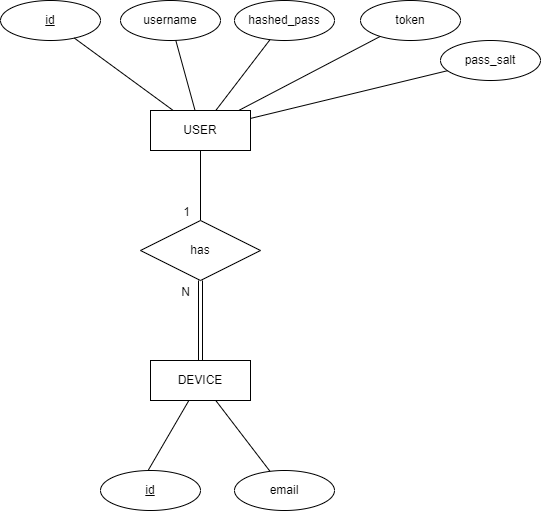

The diagram above was exported from draw.io. Its source (the exported page's mxGraphModel, read from the mxfile embedded in the PNG):
<mxGraphModel dx="1050" dy="621" grid="1" gridSize="10" guides="1" tooltips="1" connect="1" arrows="1" fold="1" page="1" pageScale="1" pageWidth="827" pageHeight="1169" math="0" shadow="0">
  <root>
    <mxCell id="0" />
    <mxCell id="1" parent="0" />
    <mxCell id="UeETvZMfSn2D6VsuQUf8-4" value="" style="endArrow=none;html=1;rounded=0;" parent="1" edge="1" target="7Dnz9T_1jgGXGvEqVInA-2">
      <mxGeometry relative="1" as="geometry">
        <mxPoint x="317.4707414201275" y="470.224508005545" as="sourcePoint" />
        <mxPoint x="344" y="400" as="targetPoint" />
      </mxGeometry>
    </mxCell>
    <mxCell id="UeETvZMfSn2D6VsuQUf8-6" value="" style="endArrow=none;html=1;rounded=0;" parent="1" source="UeETvZMfSn2D6VsuQUf8-8" edge="1" target="7Dnz9T_1jgGXGvEqVInA-2">
      <mxGeometry relative="1" as="geometry">
        <mxPoint x="417.1168674719845" y="309.32469879202336" as="sourcePoint" />
        <mxPoint x="388.18181818181824" y="400" as="targetPoint" />
      </mxGeometry>
    </mxCell>
    <mxCell id="UeETvZMfSn2D6VsuQUf8-8" value="email" style="ellipse;whiteSpace=wrap;html=1;align=center;" parent="1" vertex="1">
      <mxGeometry x="404" y="470" width="100" height="40" as="geometry" />
    </mxCell>
    <mxCell id="UeETvZMfSn2D6VsuQUf8-17" value="USER" style="whiteSpace=wrap;html=1;align=center;" parent="1" vertex="1">
      <mxGeometry x="320" y="110" width="100" height="40" as="geometry" />
    </mxCell>
    <mxCell id="UeETvZMfSn2D6VsuQUf8-18" value="id" style="ellipse;whiteSpace=wrap;html=1;align=center;fontStyle=4;" parent="1" vertex="1">
      <mxGeometry x="170" width="100" height="40" as="geometry" />
    </mxCell>
    <mxCell id="UeETvZMfSn2D6VsuQUf8-20" value="" style="endArrow=none;html=1;rounded=0;" parent="1" source="UeETvZMfSn2D6VsuQUf8-18" target="UeETvZMfSn2D6VsuQUf8-17" edge="1">
      <mxGeometry relative="1" as="geometry">
        <mxPoint x="236.75048338274019" y="48.84429380558265" as="sourcePoint" />
        <mxPoint x="284" y="100" as="targetPoint" />
      </mxGeometry>
    </mxCell>
    <mxCell id="UeETvZMfSn2D6VsuQUf8-28" value="username" style="ellipse;whiteSpace=wrap;html=1;align=center;" parent="1" vertex="1">
      <mxGeometry x="290" width="100" height="40" as="geometry" />
    </mxCell>
    <mxCell id="UeETvZMfSn2D6VsuQUf8-29" value="" style="endArrow=none;html=1;rounded=0;" parent="1" source="UeETvZMfSn2D6VsuQUf8-28" target="UeETvZMfSn2D6VsuQUf8-17" edge="1">
      <mxGeometry relative="1" as="geometry">
        <mxPoint x="253.90841331846877" y="47.56536488703807" as="sourcePoint" />
        <mxPoint x="352.72727272727275" y="120" as="targetPoint" />
      </mxGeometry>
    </mxCell>
    <mxCell id="UeETvZMfSn2D6VsuQUf8-30" value="" style="endArrow=none;html=1;rounded=0;" parent="1" source="UeETvZMfSn2D6VsuQUf8-31" target="UeETvZMfSn2D6VsuQUf8-17" edge="1">
      <mxGeometry relative="1" as="geometry">
        <mxPoint x="357.9084133184688" y="47.56536488703807" as="sourcePoint" />
        <mxPoint x="470.66666666666674" y="110" as="targetPoint" />
      </mxGeometry>
    </mxCell>
    <mxCell id="UeETvZMfSn2D6VsuQUf8-31" value="hashed_pass" style="ellipse;whiteSpace=wrap;html=1;align=center;fontSize=12;" parent="1" vertex="1">
      <mxGeometry x="404" width="100" height="40" as="geometry" />
    </mxCell>
    <mxCell id="UeETvZMfSn2D6VsuQUf8-35" value="token" style="ellipse;whiteSpace=wrap;html=1;align=center;" parent="1" vertex="1">
      <mxGeometry x="530" width="100" height="40" as="geometry" />
    </mxCell>
    <mxCell id="UeETvZMfSn2D6VsuQUf8-36" value="" style="endArrow=none;html=1;rounded=0;" parent="1" source="UeETvZMfSn2D6VsuQUf8-35" target="UeETvZMfSn2D6VsuQUf8-17" edge="1">
      <mxGeometry relative="1" as="geometry">
        <mxPoint x="490.47058823529846" y="57.64705882352598" as="sourcePoint" />
        <mxPoint x="406.8000000000002" y="120" as="targetPoint" />
      </mxGeometry>
    </mxCell>
    <mxCell id="UeETvZMfSn2D6VsuQUf8-39" value="" style="endArrow=none;html=1;rounded=0;" parent="1" source="UeETvZMfSn2D6VsuQUf8-17" edge="1" target="7Dnz9T_1jgGXGvEqVInA-4">
      <mxGeometry relative="1" as="geometry">
        <mxPoint x="340" y="240" as="sourcePoint" />
        <mxPoint x="370" y="220" as="targetPoint" />
      </mxGeometry>
    </mxCell>
    <mxCell id="UeETvZMfSn2D6VsuQUf8-40" value="1" style="resizable=0;html=1;align=right;verticalAlign=bottom;" parent="UeETvZMfSn2D6VsuQUf8-39" connectable="0" vertex="1">
      <mxGeometry x="1" relative="1" as="geometry">
        <mxPoint x="-10" as="offset" />
      </mxGeometry>
    </mxCell>
    <mxCell id="UeETvZMfSn2D6VsuQUf8-41" value="" style="endArrow=none;html=1;rounded=0;shape=link;exitX=0.5;exitY=0;exitDx=0;exitDy=0;" parent="1" edge="1" target="7Dnz9T_1jgGXGvEqVInA-4" source="7Dnz9T_1jgGXGvEqVInA-2">
      <mxGeometry relative="1" as="geometry">
        <mxPoint x="370" y="360" as="sourcePoint" />
        <mxPoint x="370" y="280" as="targetPoint" />
      </mxGeometry>
    </mxCell>
    <mxCell id="UeETvZMfSn2D6VsuQUf8-42" value="N" style="resizable=0;html=1;align=right;verticalAlign=bottom;" parent="UeETvZMfSn2D6VsuQUf8-41" connectable="0" vertex="1">
      <mxGeometry x="1" relative="1" as="geometry">
        <mxPoint x="-10" y="20" as="offset" />
      </mxGeometry>
    </mxCell>
    <mxCell id="UeETvZMfSn2D6VsuQUf8-49" value="pass_salt" style="ellipse;whiteSpace=wrap;html=1;align=center;" parent="1" vertex="1">
      <mxGeometry x="609.9999999999999" y="40" width="100" height="40" as="geometry" />
    </mxCell>
    <mxCell id="UeETvZMfSn2D6VsuQUf8-50" value="" style="endArrow=none;html=1;rounded=0;" parent="1" source="UeETvZMfSn2D6VsuQUf8-49" target="UeETvZMfSn2D6VsuQUf8-17" edge="1">
      <mxGeometry relative="1" as="geometry">
        <mxPoint x="572.2905882352984" y="117.64705882352598" as="sourcePoint" />
        <mxPoint x="490.00181818181824" y="170" as="targetPoint" />
      </mxGeometry>
    </mxCell>
    <mxCell id="7Dnz9T_1jgGXGvEqVInA-2" value="DEVICE" style="whiteSpace=wrap;html=1;align=center;" vertex="1" parent="1">
      <mxGeometry x="320" y="360" width="100" height="40" as="geometry" />
    </mxCell>
    <mxCell id="7Dnz9T_1jgGXGvEqVInA-3" value="id" style="ellipse;whiteSpace=wrap;html=1;align=center;fontStyle=4;" vertex="1" parent="1">
      <mxGeometry x="270" y="470" width="100" height="40" as="geometry" />
    </mxCell>
    <mxCell id="7Dnz9T_1jgGXGvEqVInA-4" value="has" style="shape=rhombus;perimeter=rhombusPerimeter;whiteSpace=wrap;html=1;align=center;" vertex="1" parent="1">
      <mxGeometry x="310" y="220" width="120" height="60" as="geometry" />
    </mxCell>
  </root>
</mxGraphModel>